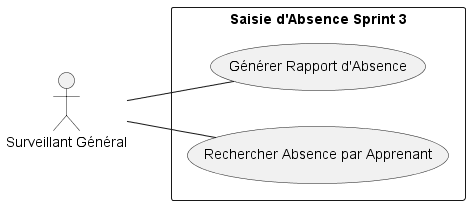

The diagram above was rendered by PlantUML. Its source (embedded in the PNG):
@startuml
left to right direction

actor "Surveillant Général" as SG

rectangle "Saisie d'Absence Sprint 3" {
    usecase UC1 as "Générer Rapport d'Absence"
    usecase UC2 as "Rechercher Absence par Apprenant"
}

SG -- UC1 
SG -- UC2 

@enduml